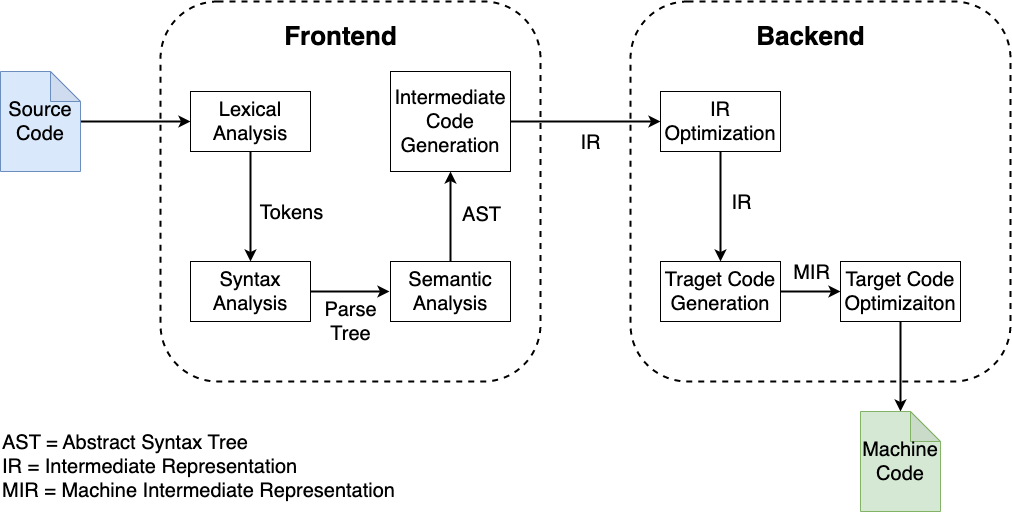

The diagram above was exported from draw.io. Its source (the exported page's mxGraphModel, read from the mxfile embedded in the PNG):
<mxGraphModel dx="2474" dy="1130" grid="1" gridSize="10" guides="1" tooltips="1" connect="1" arrows="1" fold="1" page="0" pageScale="1" pageWidth="827" pageHeight="1169" background="#ffffff" math="0" shadow="0">
  <root>
    <mxCell id="0" />
    <mxCell id="1" parent="0" />
    <mxCell id="bsGogCQryJrxWda3pDpX-9" value="" style="rounded=1;whiteSpace=wrap;html=1;strokeWidth=2;dashed=1;" vertex="1" parent="1">
      <mxGeometry x="350" y="240" width="380" height="380" as="geometry" />
    </mxCell>
    <mxCell id="bsGogCQryJrxWda3pDpX-1" value="" style="rounded=1;whiteSpace=wrap;html=1;strokeWidth=2;dashed=1;" vertex="1" parent="1">
      <mxGeometry x="-120" y="240" width="380" height="380" as="geometry" />
    </mxCell>
    <mxCell id="bsGogCQryJrxWda3pDpX-15" style="edgeStyle=orthogonalEdgeStyle;rounded=0;orthogonalLoop=1;jettySize=auto;html=1;strokeWidth=2;" edge="1" parent="1" source="bsGogCQryJrxWda3pDpX-3" target="bsGogCQryJrxWda3pDpX-4">
      <mxGeometry relative="1" as="geometry" />
    </mxCell>
    <mxCell id="bsGogCQryJrxWda3pDpX-27" value="&lt;font style=&quot;font-size: 20px;&quot;&gt;Tokens&lt;/font&gt;" style="edgeLabel;html=1;align=center;verticalAlign=middle;resizable=0;points=[];" vertex="1" connectable="0" parent="bsGogCQryJrxWda3pDpX-15">
      <mxGeometry x="0.2" y="-3" relative="1" as="geometry">
        <mxPoint x="43" y="-6" as="offset" />
      </mxGeometry>
    </mxCell>
    <mxCell id="bsGogCQryJrxWda3pDpX-3" value="&lt;font style=&quot;font-size: 20px;&quot;&gt;Lexical Analysis&lt;/font&gt;" style="rounded=0;whiteSpace=wrap;html=1;" vertex="1" parent="1">
      <mxGeometry x="-90" y="330" width="120" height="60" as="geometry" />
    </mxCell>
    <mxCell id="bsGogCQryJrxWda3pDpX-20" value="&lt;font style=&quot;font-size: 20px;&quot;&gt;Parse&lt;br&gt;Tree&lt;/font&gt;" style="edgeStyle=orthogonalEdgeStyle;rounded=0;orthogonalLoop=1;jettySize=auto;html=1;strokeWidth=2;" edge="1" parent="1">
      <mxGeometry x="0.025" y="-30" relative="1" as="geometry">
        <mxPoint x="29" y="530" as="sourcePoint" />
        <mxPoint x="109" y="530" as="targetPoint" />
        <mxPoint as="offset" />
      </mxGeometry>
    </mxCell>
    <mxCell id="bsGogCQryJrxWda3pDpX-4" value="&lt;font style=&quot;font-size: 20px;&quot;&gt;Syntax Analysis&lt;/font&gt;" style="rounded=0;whiteSpace=wrap;html=1;" vertex="1" parent="1">
      <mxGeometry x="-90" y="500" width="120" height="60" as="geometry" />
    </mxCell>
    <mxCell id="bsGogCQryJrxWda3pDpX-22" style="edgeStyle=orthogonalEdgeStyle;rounded=0;orthogonalLoop=1;jettySize=auto;html=1;strokeWidth=2;" edge="1" parent="1" source="bsGogCQryJrxWda3pDpX-5" target="bsGogCQryJrxWda3pDpX-10">
      <mxGeometry relative="1" as="geometry" />
    </mxCell>
    <mxCell id="bsGogCQryJrxWda3pDpX-29" value="&lt;font style=&quot;font-size: 20px;&quot;&gt;IR&lt;/font&gt;" style="edgeLabel;html=1;align=center;verticalAlign=middle;resizable=0;points=[];" vertex="1" connectable="0" parent="bsGogCQryJrxWda3pDpX-22">
      <mxGeometry x="0.0724" y="-3" relative="1" as="geometry">
        <mxPoint x="-1" y="17" as="offset" />
      </mxGeometry>
    </mxCell>
    <mxCell id="bsGogCQryJrxWda3pDpX-5" value="&lt;font style=&quot;font-size: 20px;&quot;&gt;Intermediate Code Generation&lt;br&gt;&lt;/font&gt;" style="rounded=0;whiteSpace=wrap;html=1;" vertex="1" parent="1">
      <mxGeometry x="110" y="310" width="120" height="100" as="geometry" />
    </mxCell>
    <mxCell id="bsGogCQryJrxWda3pDpX-21" style="edgeStyle=orthogonalEdgeStyle;rounded=0;orthogonalLoop=1;jettySize=auto;html=1;strokeWidth=2;" edge="1" parent="1" source="bsGogCQryJrxWda3pDpX-6" target="bsGogCQryJrxWda3pDpX-5">
      <mxGeometry relative="1" as="geometry" />
    </mxCell>
    <mxCell id="bsGogCQryJrxWda3pDpX-28" value="&lt;font style=&quot;font-size: 20px;&quot;&gt;AST&lt;/font&gt;" style="edgeLabel;html=1;align=center;verticalAlign=middle;resizable=0;points=[];" vertex="1" connectable="0" parent="bsGogCQryJrxWda3pDpX-21">
      <mxGeometry x="0.073" y="-2" relative="1" as="geometry">
        <mxPoint x="28" as="offset" />
      </mxGeometry>
    </mxCell>
    <mxCell id="bsGogCQryJrxWda3pDpX-6" value="&lt;font style=&quot;font-size: 20px;&quot;&gt;Semantic Analysis&lt;/font&gt;" style="rounded=0;whiteSpace=wrap;html=1;" vertex="1" parent="1">
      <mxGeometry x="110" y="500" width="120" height="60" as="geometry" />
    </mxCell>
    <mxCell id="bsGogCQryJrxWda3pDpX-8" value="&lt;font size=&quot;1&quot; style=&quot;&quot;&gt;&lt;b style=&quot;font-size: 26px;&quot;&gt;Frontend&lt;/b&gt;&lt;/font&gt;" style="text;html=1;align=center;verticalAlign=middle;resizable=0;points=[];autosize=1;strokeColor=none;fillColor=none;" vertex="1" parent="1">
      <mxGeometry x="-10" y="255" width="140" height="40" as="geometry" />
    </mxCell>
    <mxCell id="bsGogCQryJrxWda3pDpX-23" style="edgeStyle=orthogonalEdgeStyle;rounded=0;orthogonalLoop=1;jettySize=auto;html=1;strokeWidth=2;" edge="1" parent="1" source="bsGogCQryJrxWda3pDpX-10" target="bsGogCQryJrxWda3pDpX-11">
      <mxGeometry relative="1" as="geometry" />
    </mxCell>
    <mxCell id="bsGogCQryJrxWda3pDpX-31" value="&lt;font style=&quot;font-size: 20px;&quot;&gt;IR&lt;/font&gt;" style="edgeLabel;html=1;align=center;verticalAlign=middle;resizable=0;points=[];" vertex="1" connectable="0" parent="bsGogCQryJrxWda3pDpX-23">
      <mxGeometry x="-0.1792" relative="1" as="geometry">
        <mxPoint x="20" y="5" as="offset" />
      </mxGeometry>
    </mxCell>
    <mxCell id="bsGogCQryJrxWda3pDpX-10" value="&lt;font style=&quot;font-size: 20px;&quot;&gt;IR Optimization&lt;/font&gt;" style="rounded=0;whiteSpace=wrap;html=1;" vertex="1" parent="1">
      <mxGeometry x="380" y="330" width="120" height="60" as="geometry" />
    </mxCell>
    <mxCell id="bsGogCQryJrxWda3pDpX-24" style="edgeStyle=orthogonalEdgeStyle;rounded=0;orthogonalLoop=1;jettySize=auto;html=1;strokeWidth=2;" edge="1" parent="1" source="bsGogCQryJrxWda3pDpX-11" target="bsGogCQryJrxWda3pDpX-13">
      <mxGeometry relative="1" as="geometry" />
    </mxCell>
    <mxCell id="bsGogCQryJrxWda3pDpX-32" value="&lt;font style=&quot;font-size: 20px;&quot;&gt;MIR&lt;/font&gt;" style="edgeLabel;html=1;align=center;verticalAlign=middle;resizable=0;points=[];" vertex="1" connectable="0" parent="bsGogCQryJrxWda3pDpX-24">
      <mxGeometry x="0.0143" y="3" relative="1" as="geometry">
        <mxPoint y="-17" as="offset" />
      </mxGeometry>
    </mxCell>
    <mxCell id="bsGogCQryJrxWda3pDpX-11" value="&lt;font style=&quot;font-size: 20px;&quot;&gt;Traget Code Generation&lt;br&gt;&lt;/font&gt;" style="rounded=0;whiteSpace=wrap;html=1;" vertex="1" parent="1">
      <mxGeometry x="380" y="500" width="120" height="60" as="geometry" />
    </mxCell>
    <mxCell id="bsGogCQryJrxWda3pDpX-25" style="edgeStyle=orthogonalEdgeStyle;rounded=0;orthogonalLoop=1;jettySize=auto;html=1;strokeWidth=2;" edge="1" parent="1" source="bsGogCQryJrxWda3pDpX-13" target="bsGogCQryJrxWda3pDpX-18">
      <mxGeometry relative="1" as="geometry" />
    </mxCell>
    <mxCell id="bsGogCQryJrxWda3pDpX-13" value="&lt;font style=&quot;font-size: 20px;&quot;&gt;Target Code Optimizaiton&lt;/font&gt;" style="rounded=0;whiteSpace=wrap;html=1;" vertex="1" parent="1">
      <mxGeometry x="560" y="500" width="120" height="60" as="geometry" />
    </mxCell>
    <mxCell id="bsGogCQryJrxWda3pDpX-14" value="&lt;font size=&quot;1&quot; style=&quot;&quot;&gt;&lt;b style=&quot;font-size: 26px;&quot;&gt;Backend&lt;/b&gt;&lt;/font&gt;" style="text;html=1;align=center;verticalAlign=middle;resizable=0;points=[];autosize=1;strokeColor=none;fillColor=none;" vertex="1" parent="1">
      <mxGeometry x="465" y="255" width="130" height="40" as="geometry" />
    </mxCell>
    <mxCell id="bsGogCQryJrxWda3pDpX-19" style="edgeStyle=orthogonalEdgeStyle;rounded=0;orthogonalLoop=1;jettySize=auto;html=1;strokeWidth=2;" edge="1" parent="1" source="bsGogCQryJrxWda3pDpX-17" target="bsGogCQryJrxWda3pDpX-3">
      <mxGeometry relative="1" as="geometry" />
    </mxCell>
    <mxCell id="bsGogCQryJrxWda3pDpX-17" value="&lt;font style=&quot;font-size: 20px;&quot;&gt;Source Code&lt;/font&gt;" style="shape=note;whiteSpace=wrap;html=1;backgroundOutline=1;darkOpacity=0.05;fillColor=#dae8fc;strokeColor=#6c8ebf;" vertex="1" parent="1">
      <mxGeometry x="-280" y="310" width="80" height="100" as="geometry" />
    </mxCell>
    <mxCell id="bsGogCQryJrxWda3pDpX-18" value="&lt;font style=&quot;font-size: 20px;&quot;&gt;Machine Code&lt;/font&gt;" style="shape=note;whiteSpace=wrap;html=1;backgroundOutline=1;darkOpacity=0.05;fillColor=#d5e8d4;strokeColor=#82b366;" vertex="1" parent="1">
      <mxGeometry x="580" y="650" width="80" height="100" as="geometry" />
    </mxCell>
    <mxCell id="bsGogCQryJrxWda3pDpX-33" value="&lt;font style=&quot;font-size: 20px;&quot;&gt;AST = Abstract Syntax Tree&lt;br&gt;IR = Intermediate Representation&lt;br&gt;MIR = Machine Intermediate Representation&lt;/font&gt;" style="text;html=1;align=left;verticalAlign=middle;resizable=0;points=[];autosize=1;strokeColor=none;fillColor=none;" vertex="1" parent="1">
      <mxGeometry x="-280" y="660" width="420" height="90" as="geometry" />
    </mxCell>
  </root>
</mxGraphModel>